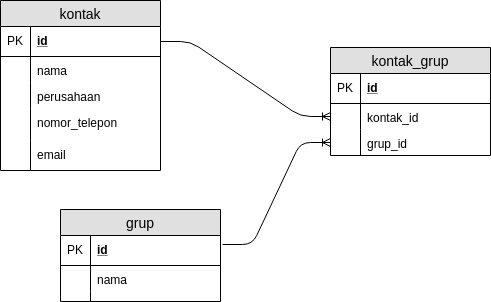

The diagram above was exported from draw.io. Its source (the exported page's mxGraphModel, read from the mxfile embedded in the PNG):
<mxGraphModel dx="840" dy="447" grid="1" gridSize="10" guides="1" tooltips="1" connect="1" arrows="1" fold="1" page="1" pageScale="1" pageWidth="850" pageHeight="1100" math="0" shadow="0">
  <root>
    <mxCell id="0" />
    <mxCell id="1" parent="0" />
    <mxCell id="G3sOUXzUPpIgCfzr8MBz-1" value="kontak" style="swimlane;fontStyle=0;childLayout=stackLayout;horizontal=1;startSize=26;fillColor=#e0e0e0;horizontalStack=0;resizeParent=1;resizeParentMax=0;resizeLast=0;collapsible=1;marginBottom=0;swimlaneFillColor=#ffffff;align=center;fontSize=14;" vertex="1" parent="1">
      <mxGeometry x="40" y="71" width="160" height="170" as="geometry" />
    </mxCell>
    <mxCell id="G3sOUXzUPpIgCfzr8MBz-2" value="id" style="shape=partialRectangle;top=0;left=0;right=0;bottom=1;align=left;verticalAlign=middle;fillColor=none;spacingLeft=34;spacingRight=4;overflow=hidden;rotatable=0;points=[[0,0.5],[1,0.5]];portConstraint=eastwest;dropTarget=0;fontStyle=5;fontSize=12;" vertex="1" parent="G3sOUXzUPpIgCfzr8MBz-1">
      <mxGeometry y="26" width="160" height="30" as="geometry" />
    </mxCell>
    <mxCell id="G3sOUXzUPpIgCfzr8MBz-3" value="PK" style="shape=partialRectangle;top=0;left=0;bottom=0;fillColor=none;align=left;verticalAlign=middle;spacingLeft=4;spacingRight=4;overflow=hidden;rotatable=0;points=[];portConstraint=eastwest;part=1;fontSize=12;" vertex="1" connectable="0" parent="G3sOUXzUPpIgCfzr8MBz-2">
      <mxGeometry width="30" height="30" as="geometry" />
    </mxCell>
    <mxCell id="G3sOUXzUPpIgCfzr8MBz-4" value="nama" style="shape=partialRectangle;top=0;left=0;right=0;bottom=0;align=left;verticalAlign=top;fillColor=none;spacingLeft=34;spacingRight=4;overflow=hidden;rotatable=0;points=[[0,0.5],[1,0.5]];portConstraint=eastwest;dropTarget=0;fontSize=12;" vertex="1" parent="G3sOUXzUPpIgCfzr8MBz-1">
      <mxGeometry y="56" width="160" height="26" as="geometry" />
    </mxCell>
    <mxCell id="G3sOUXzUPpIgCfzr8MBz-5" value="" style="shape=partialRectangle;top=0;left=0;bottom=0;fillColor=none;align=left;verticalAlign=top;spacingLeft=4;spacingRight=4;overflow=hidden;rotatable=0;points=[];portConstraint=eastwest;part=1;fontSize=12;" vertex="1" connectable="0" parent="G3sOUXzUPpIgCfzr8MBz-4">
      <mxGeometry width="30" height="26" as="geometry" />
    </mxCell>
    <mxCell id="G3sOUXzUPpIgCfzr8MBz-6" value="perusahaan" style="shape=partialRectangle;top=0;left=0;right=0;bottom=0;align=left;verticalAlign=top;fillColor=none;spacingLeft=34;spacingRight=4;overflow=hidden;rotatable=0;points=[[0,0.5],[1,0.5]];portConstraint=eastwest;dropTarget=0;fontSize=12;" vertex="1" parent="G3sOUXzUPpIgCfzr8MBz-1">
      <mxGeometry y="82" width="160" height="26" as="geometry" />
    </mxCell>
    <mxCell id="G3sOUXzUPpIgCfzr8MBz-7" value="" style="shape=partialRectangle;top=0;left=0;bottom=0;fillColor=none;align=left;verticalAlign=top;spacingLeft=4;spacingRight=4;overflow=hidden;rotatable=0;points=[];portConstraint=eastwest;part=1;fontSize=12;" vertex="1" connectable="0" parent="G3sOUXzUPpIgCfzr8MBz-6">
      <mxGeometry width="30" height="26" as="geometry" />
    </mxCell>
    <mxCell id="G3sOUXzUPpIgCfzr8MBz-8" value="nomor_telepon" style="shape=partialRectangle;top=0;left=0;right=0;bottom=0;align=left;verticalAlign=top;fillColor=none;spacingLeft=34;spacingRight=4;overflow=hidden;rotatable=0;points=[[0,0.5],[1,0.5]];portConstraint=eastwest;dropTarget=0;fontSize=12;" vertex="1" parent="G3sOUXzUPpIgCfzr8MBz-1">
      <mxGeometry y="108" width="160" height="32" as="geometry" />
    </mxCell>
    <mxCell id="G3sOUXzUPpIgCfzr8MBz-9" value="" style="shape=partialRectangle;top=0;left=0;bottom=0;fillColor=none;align=left;verticalAlign=top;spacingLeft=4;spacingRight=4;overflow=hidden;rotatable=0;points=[];portConstraint=eastwest;part=1;fontSize=12;" vertex="1" connectable="0" parent="G3sOUXzUPpIgCfzr8MBz-8">
      <mxGeometry width="30" height="32" as="geometry" />
    </mxCell>
    <mxCell id="G3sOUXzUPpIgCfzr8MBz-10" value="email" style="shape=partialRectangle;top=0;left=0;right=0;bottom=0;align=left;verticalAlign=top;fillColor=none;spacingLeft=34;spacingRight=4;overflow=hidden;rotatable=0;points=[[0,0.5],[1,0.5]];portConstraint=eastwest;dropTarget=0;fontSize=12;" vertex="1" parent="G3sOUXzUPpIgCfzr8MBz-1">
      <mxGeometry y="140" width="160" height="30" as="geometry" />
    </mxCell>
    <mxCell id="G3sOUXzUPpIgCfzr8MBz-11" value="" style="shape=partialRectangle;top=0;left=0;bottom=0;fillColor=none;align=left;verticalAlign=top;spacingLeft=4;spacingRight=4;overflow=hidden;rotatable=0;points=[];portConstraint=eastwest;part=1;fontSize=12;" vertex="1" connectable="0" parent="G3sOUXzUPpIgCfzr8MBz-10">
      <mxGeometry width="30" height="30" as="geometry" />
    </mxCell>
    <mxCell id="G3sOUXzUPpIgCfzr8MBz-14" value="kontak_grup" style="swimlane;fontStyle=0;childLayout=stackLayout;horizontal=1;startSize=26;fillColor=#e0e0e0;horizontalStack=0;resizeParent=1;resizeParentMax=0;resizeLast=0;collapsible=1;marginBottom=0;swimlaneFillColor=#ffffff;align=center;fontSize=14;" vertex="1" parent="1">
      <mxGeometry x="370" y="118" width="160" height="108" as="geometry" />
    </mxCell>
    <mxCell id="G3sOUXzUPpIgCfzr8MBz-15" value="id" style="shape=partialRectangle;top=0;left=0;right=0;bottom=1;align=left;verticalAlign=middle;fillColor=none;spacingLeft=34;spacingRight=4;overflow=hidden;rotatable=0;points=[[0,0.5],[1,0.5]];portConstraint=eastwest;dropTarget=0;fontStyle=5;fontSize=12;" vertex="1" parent="G3sOUXzUPpIgCfzr8MBz-14">
      <mxGeometry y="26" width="160" height="30" as="geometry" />
    </mxCell>
    <mxCell id="G3sOUXzUPpIgCfzr8MBz-16" value="PK" style="shape=partialRectangle;top=0;left=0;bottom=0;fillColor=none;align=left;verticalAlign=middle;spacingLeft=4;spacingRight=4;overflow=hidden;rotatable=0;points=[];portConstraint=eastwest;part=1;fontSize=12;" vertex="1" connectable="0" parent="G3sOUXzUPpIgCfzr8MBz-15">
      <mxGeometry width="30" height="30" as="geometry" />
    </mxCell>
    <mxCell id="G3sOUXzUPpIgCfzr8MBz-17" value="kontak_id" style="shape=partialRectangle;top=0;left=0;right=0;bottom=0;align=left;verticalAlign=top;fillColor=none;spacingLeft=34;spacingRight=4;overflow=hidden;rotatable=0;points=[[0,0.5],[1,0.5]];portConstraint=eastwest;dropTarget=0;fontSize=12;" vertex="1" parent="G3sOUXzUPpIgCfzr8MBz-14">
      <mxGeometry y="56" width="160" height="26" as="geometry" />
    </mxCell>
    <mxCell id="G3sOUXzUPpIgCfzr8MBz-18" value="" style="shape=partialRectangle;top=0;left=0;bottom=0;fillColor=none;align=left;verticalAlign=top;spacingLeft=4;spacingRight=4;overflow=hidden;rotatable=0;points=[];portConstraint=eastwest;part=1;fontSize=12;" vertex="1" connectable="0" parent="G3sOUXzUPpIgCfzr8MBz-17">
      <mxGeometry width="30" height="26" as="geometry" />
    </mxCell>
    <mxCell id="G3sOUXzUPpIgCfzr8MBz-19" value="grup_id" style="shape=partialRectangle;top=0;left=0;right=0;bottom=0;align=left;verticalAlign=top;fillColor=none;spacingLeft=34;spacingRight=4;overflow=hidden;rotatable=0;points=[[0,0.5],[1,0.5]];portConstraint=eastwest;dropTarget=0;fontSize=12;" vertex="1" parent="G3sOUXzUPpIgCfzr8MBz-14">
      <mxGeometry y="82" width="160" height="26" as="geometry" />
    </mxCell>
    <mxCell id="G3sOUXzUPpIgCfzr8MBz-20" value="" style="shape=partialRectangle;top=0;left=0;bottom=0;fillColor=none;align=left;verticalAlign=top;spacingLeft=4;spacingRight=4;overflow=hidden;rotatable=0;points=[];portConstraint=eastwest;part=1;fontSize=12;" vertex="1" connectable="0" parent="G3sOUXzUPpIgCfzr8MBz-19">
      <mxGeometry width="30" height="26" as="geometry" />
    </mxCell>
    <mxCell id="G3sOUXzUPpIgCfzr8MBz-25" value="grup" style="swimlane;fontStyle=0;childLayout=stackLayout;horizontal=1;startSize=26;fillColor=#e0e0e0;horizontalStack=0;resizeParent=1;resizeParentMax=0;resizeLast=0;collapsible=1;marginBottom=0;swimlaneFillColor=#ffffff;align=center;fontSize=14;" vertex="1" parent="1">
      <mxGeometry x="100" y="280" width="160" height="92" as="geometry" />
    </mxCell>
    <mxCell id="G3sOUXzUPpIgCfzr8MBz-26" value="id" style="shape=partialRectangle;top=0;left=0;right=0;bottom=1;align=left;verticalAlign=middle;fillColor=none;spacingLeft=34;spacingRight=4;overflow=hidden;rotatable=0;points=[[0,0.5],[1,0.5]];portConstraint=eastwest;dropTarget=0;fontStyle=5;fontSize=12;" vertex="1" parent="G3sOUXzUPpIgCfzr8MBz-25">
      <mxGeometry y="26" width="160" height="30" as="geometry" />
    </mxCell>
    <mxCell id="G3sOUXzUPpIgCfzr8MBz-27" value="PK" style="shape=partialRectangle;top=0;left=0;bottom=0;fillColor=none;align=left;verticalAlign=middle;spacingLeft=4;spacingRight=4;overflow=hidden;rotatable=0;points=[];portConstraint=eastwest;part=1;fontSize=12;" vertex="1" connectable="0" parent="G3sOUXzUPpIgCfzr8MBz-26">
      <mxGeometry width="30" height="30" as="geometry" />
    </mxCell>
    <mxCell id="G3sOUXzUPpIgCfzr8MBz-28" value="nama" style="shape=partialRectangle;top=0;left=0;right=0;bottom=0;align=left;verticalAlign=top;fillColor=none;spacingLeft=34;spacingRight=4;overflow=hidden;rotatable=0;points=[[0,0.5],[1,0.5]];portConstraint=eastwest;dropTarget=0;fontSize=12;" vertex="1" parent="G3sOUXzUPpIgCfzr8MBz-25">
      <mxGeometry y="56" width="160" height="26" as="geometry" />
    </mxCell>
    <mxCell id="G3sOUXzUPpIgCfzr8MBz-29" value="" style="shape=partialRectangle;top=0;left=0;bottom=0;fillColor=none;align=left;verticalAlign=top;spacingLeft=4;spacingRight=4;overflow=hidden;rotatable=0;points=[];portConstraint=eastwest;part=1;fontSize=12;" vertex="1" connectable="0" parent="G3sOUXzUPpIgCfzr8MBz-28">
      <mxGeometry width="30" height="26" as="geometry" />
    </mxCell>
    <mxCell id="G3sOUXzUPpIgCfzr8MBz-34" value="" style="shape=partialRectangle;top=0;left=0;right=0;bottom=0;align=left;verticalAlign=top;fillColor=none;spacingLeft=34;spacingRight=4;overflow=hidden;rotatable=0;points=[[0,0.5],[1,0.5]];portConstraint=eastwest;dropTarget=0;fontSize=12;" vertex="1" parent="G3sOUXzUPpIgCfzr8MBz-25">
      <mxGeometry y="82" width="160" height="10" as="geometry" />
    </mxCell>
    <mxCell id="G3sOUXzUPpIgCfzr8MBz-35" value="" style="shape=partialRectangle;top=0;left=0;bottom=0;fillColor=none;align=left;verticalAlign=top;spacingLeft=4;spacingRight=4;overflow=hidden;rotatable=0;points=[];portConstraint=eastwest;part=1;fontSize=12;" vertex="1" connectable="0" parent="G3sOUXzUPpIgCfzr8MBz-34">
      <mxGeometry width="30" height="10" as="geometry" />
    </mxCell>
    <mxCell id="G3sOUXzUPpIgCfzr8MBz-36" value="" style="edgeStyle=entityRelationEdgeStyle;fontSize=12;html=1;endArrow=ERoneToMany;entryX=0;entryY=0.5;entryDx=0;entryDy=0;exitX=1;exitY=0.5;exitDx=0;exitDy=0;" edge="1" parent="1" source="G3sOUXzUPpIgCfzr8MBz-2" target="G3sOUXzUPpIgCfzr8MBz-17">
      <mxGeometry width="100" height="100" relative="1" as="geometry">
        <mxPoint x="220" y="280" as="sourcePoint" />
        <mxPoint x="320" y="180" as="targetPoint" />
      </mxGeometry>
    </mxCell>
    <mxCell id="G3sOUXzUPpIgCfzr8MBz-38" value="" style="edgeStyle=entityRelationEdgeStyle;fontSize=12;html=1;endArrow=ERoneToMany;entryX=0;entryY=0.5;entryDx=0;entryDy=0;exitX=1.013;exitY=0.3;exitDx=0;exitDy=0;exitPerimeter=0;" edge="1" parent="1" source="G3sOUXzUPpIgCfzr8MBz-26" target="G3sOUXzUPpIgCfzr8MBz-19">
      <mxGeometry width="100" height="100" relative="1" as="geometry">
        <mxPoint x="460" y="350" as="sourcePoint" />
        <mxPoint x="640" y="240" as="targetPoint" />
      </mxGeometry>
    </mxCell>
  </root>
</mxGraphModel>